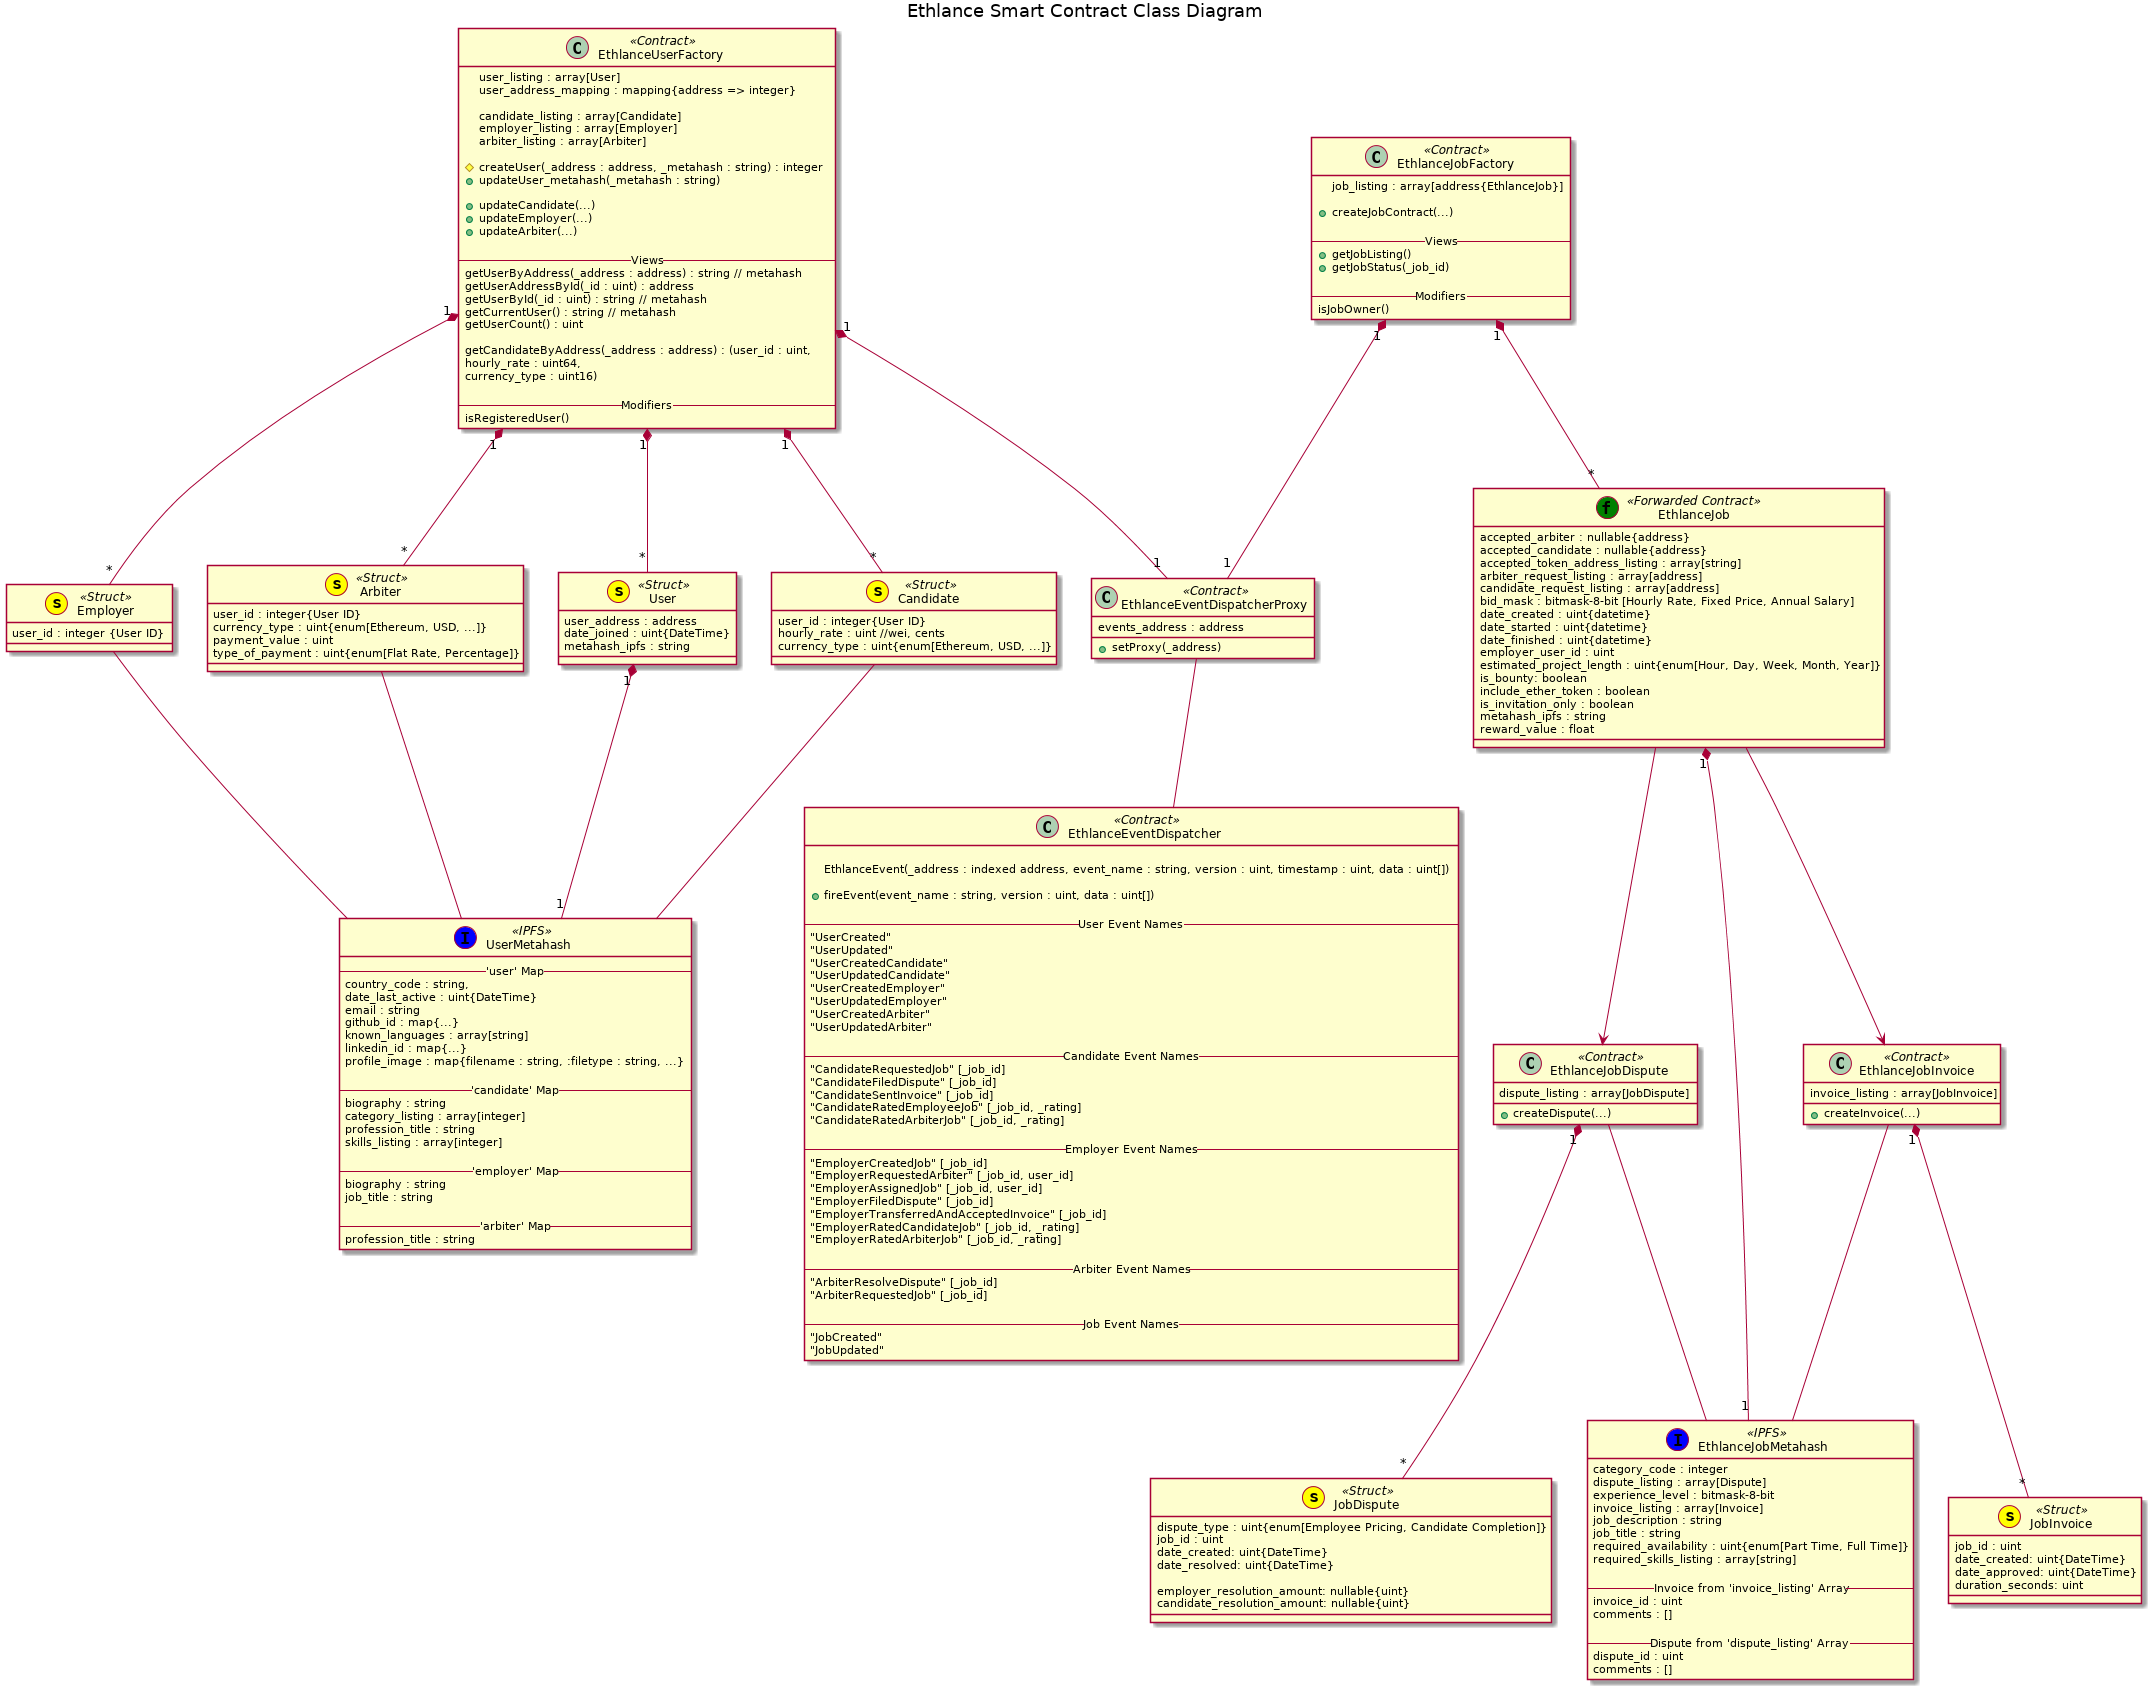

The diagram above was rendered by PlantUML. Its source (embedded in the PNG):
@startuml
title Ethlance Smart Contract Class Diagram

class UserMetahash << (I,blue) IPFS >> {
  -- 'user' Map --
  country_code : string,
  date_last_active : uint{DateTime}
  email : string
  github_id : map{...}
  known_languages : array[string]
  linkedin_id : map{...}
  profile_image : map{filename : string, :filetype : string, ...}

  -- 'candidate' Map --
  biography : string
  category_listing : array[integer]
  profession_title : string
  skills_listing : array[integer]

  -- 'employer' Map --
  biography : string
  job_title : string

  -- 'arbiter' Map --
  profession_title : string
}

User "1" *-- "1" UserMetahash
class User << (s,yellow) Struct >> {
  user_address : address
  date_joined : uint{DateTime}
  metahash_ipfs : string
}

Candidate -- UserMetahash
class Candidate << (s,yellow) Struct >> {
  user_id : integer{User ID}
  hourly_rate : uint //wei, cents
  currency_type : uint{enum[Ethereum, USD, ...]}
}

Employer -- UserMetahash
class Employer << (s,yellow) Struct >> {
  user_id : integer {User ID}
}

Arbiter -- UserMetahash
class Arbiter << (s,yellow) Struct >> {
  user_id : integer{User ID}
  currency_type : uint{enum[Ethereum, USD, ...]}
  payment_value : uint
  type_of_payment : uint{enum[Flat Rate, Percentage]}
}

EthlanceUserFactory "1" *-- "*" User
EthlanceUserFactory "1" *-- "*" Candidate
EthlanceUserFactory "1" *-- "*" Employer
EthlanceUserFactory "1" *-- "*" Arbiter

class EthlanceUserFactory << Contract >> {
  user_listing : array[User]
  user_address_mapping : mapping{address => integer}

  candidate_listing : array[Candidate]
  employer_listing : array[Employer]
  arbiter_listing : array[Arbiter]

  #createUser(_address : address, _metahash : string) : integer
  +updateUser_metahash(_metahash : string)
  
  +updateCandidate(...)
  +updateEmployer(...)
  +updateArbiter(...)

  -- Views --
  getUserByAddress(_address : address) : string // metahash
  getUserAddressById(_id : uint) : address
  getUserById(_id : uint) : string // metahash
  getCurrentUser() : string // metahash
  getUserCount() : uint

  getCandidateByAddress(_address : address) : (user_id : uint,
                                               hourly_rate : uint64,
                                               currency_type : uint16)

  -- Modifiers --
  isRegisteredUser()
}

EthlanceUserFactory "1" *-- "1" EthlanceEventDispatcherProxy
EthlanceJobFactory "1" *-- "1" EthlanceEventDispatcherProxy
class EthlanceEventDispatcherProxy << Contract >> {
  events_address : address
  +setProxy(_address)
}

EthlanceEventDispatcherProxy -- EthlanceEventDispatcher
class EthlanceEventDispatcher << Contract >> {
  
  EthlanceEvent(_address : indexed address, event_name : string, version : uint, timestamp : uint, data : uint[])

  +fireEvent(event_name : string, version : uint, data : uint[])

  -- User Event Names --
  "UserCreated"
  "UserUpdated"
  "UserCreatedCandidate"
  "UserUpdatedCandidate"
  "UserCreatedEmployer"
  "UserUpdatedEmployer"
  "UserCreatedArbiter"
  "UserUpdatedArbiter"

  -- Candidate Event Names --
  "CandidateRequestedJob" [_job_id]
  "CandidateFiledDispute" [_job_id]
  "CandidateSentInvoice" [_job_id]
  "CandidateRatedEmployeeJob" [_job_id, _rating]
  "CandidateRatedArbiterJob" [_job_id, _rating]

  -- Employer Event Names --
  "EmployerCreatedJob" [_job_id]
  "EmployerRequestedArbiter" [_job_id, user_id]
  "EmployerAssignedJob" [_job_id, user_id]
  "EmployerFiledDispute" [_job_id]
  "EmployerTransferredAndAcceptedInvoice" [_job_id]
  "EmployerRatedCandidateJob" [_job_id, _rating]
  "EmployerRatedArbiterJob" [_job_id, _rating]

  -- Arbiter Event Names --
  "ArbiterResolveDispute" [_job_id]
  "ArbiterRequestedJob" [_job_id]

  -- Job Event Names --
  "JobCreated"
  "JobUpdated"
}

class EthlanceJobMetahash << (I,blue) IPFS >> {
  category_code : integer
  dispute_listing : array[Dispute]
  experience_level : bitmask-8-bit
  invoice_listing : array[Invoice]
  job_description : string
  job_title : string
  required_availability : uint{enum[Part Time, Full Time]}
  required_skills_listing : array[string]

  -- Invoice from 'invoice_listing' Array --
  invoice_id : uint
  comments : []

  -- Dispute from 'dispute_listing' Array --
  dispute_id : uint
  comments : []
}

EthlanceJob "1" *-- "1" EthlanceJobMetahash
EthlanceJob --> EthlanceJobInvoice
EthlanceJob --> EthlanceJobDispute
class EthlanceJob << (f,green) Forwarded Contract >> {
  accepted_arbiter : nullable{address}
  accepted_candidate : nullable{address}
  accepted_token_address_listing : array[string]
  arbiter_request_listing : array[address]
  candidate_request_listing : array[address]
  bid_mask : bitmask-8-bit [Hourly Rate, Fixed Price, Annual Salary]
  date_created : uint{datetime}
  date_started : uint{datetime}
  date_finished : uint{datetime}
  employer_user_id : uint
  estimated_project_length : uint{enum[Hour, Day, Week, Month, Year]}
  is_bounty: boolean
  include_ether_token : boolean
  is_invitation_only : boolean
  metahash_ipfs : string
  reward_value : float
}

EthlanceJobInvoice -- EthlanceJobMetahash
EthlanceJobInvoice "1" *-- "*" JobInvoice
class EthlanceJobInvoice << Contract >> {
  invoice_listing : array[JobInvoice]

  +createInvoice(...)
}

class JobInvoice << (s,yellow) Struct >> {
  job_id : uint
  date_created: uint{DateTime}
  date_approved: uint{DateTime}
  duration_seconds: uint
}

EthlanceJobDispute -- EthlanceJobMetahash
EthlanceJobDispute "1" *-- "*" JobDispute
class EthlanceJobDispute << Contract >> {
  dispute_listing : array[JobDispute]

  +createDispute(...)
}

class JobDispute << (s,yellow) Struct >> {
  dispute_type : uint{enum[Employee Pricing, Candidate Completion]}
  job_id : uint
  date_created: uint{DateTime}
  date_resolved: uint{DateTime}
  
  employer_resolution_amount: nullable{uint}
  candidate_resolution_amount: nullable{uint}    
}

EthlanceJobFactory "1" *-- "*" EthlanceJob
class EthlanceJobFactory << Contract >> {
  job_listing : array[address{EthlanceJob}]

  +createJobContract(...)

  -- Views --
  +getJobListing()
  +getJobStatus(_job_id)

  -- Modifiers --
  isJobOwner()
}

@enduml